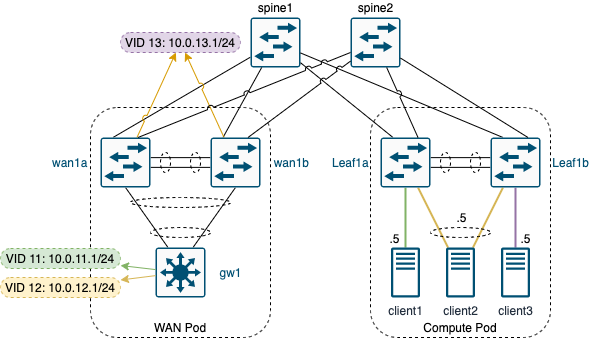

The diagram above was exported from draw.io. Its source (the exported page's mxGraphModel, read from the mxfile embedded in the PNG):
<mxGraphModel dx="334" dy="499" grid="1" gridSize="10" guides="1" tooltips="1" connect="1" arrows="1" fold="1" page="1" pageScale="1" pageWidth="850" pageHeight="1100" math="0" shadow="0">
  <root>
    <mxCell id="0" />
    <mxCell id="1" parent="0" />
    <mxCell id="31" value="&lt;div&gt;&lt;span&gt;Compute Pod&lt;/span&gt;&lt;/div&gt;" style="rounded=1;whiteSpace=wrap;html=1;dashed=1;fillColor=none;align=center;verticalAlign=bottom;" parent="1" vertex="1">
      <mxGeometry x="380" y="290" width="180" height="230" as="geometry" />
    </mxCell>
    <mxCell id="14" value="&lt;div&gt;&lt;span&gt;WAN Pod&lt;/span&gt;&lt;/div&gt;" style="rounded=1;whiteSpace=wrap;html=1;dashed=1;fillColor=none;align=center;verticalAlign=bottom;strokeWidth=1;perimeterSpacing=1;" parent="1" vertex="1">
      <mxGeometry x="100" y="290" width="180" height="230" as="geometry" />
    </mxCell>
    <mxCell id="39" style="edgeStyle=none;jumpStyle=arc;jumpSize=6;html=1;entryX=0.5;entryY=1;entryDx=0;entryDy=0;entryPerimeter=0;endArrow=none;endFill=0;fillColor=#d5e8d4;strokeColor=#82b366;strokeWidth=2;" parent="1" source="36" target="27" edge="1">
      <mxGeometry relative="1" as="geometry" />
    </mxCell>
    <mxCell id="40" style="edgeStyle=none;jumpStyle=arc;jumpSize=6;html=1;entryX=0.5;entryY=1;entryDx=0;entryDy=0;entryPerimeter=0;endArrow=none;endFill=0;fillColor=#e1d5e7;strokeColor=#9673a6;strokeWidth=2;" parent="1" source="37" target="28" edge="1">
      <mxGeometry relative="1" as="geometry" />
    </mxCell>
    <mxCell id="41" style="edgeStyle=none;jumpStyle=arc;jumpSize=6;html=1;entryX=0.75;entryY=1;entryDx=0;entryDy=0;entryPerimeter=0;endArrow=none;endFill=0;fillColor=#fff2cc;strokeColor=#d6b656;strokeWidth=2;" parent="1" source="38" target="27" edge="1">
      <mxGeometry relative="1" as="geometry" />
    </mxCell>
    <mxCell id="42" style="edgeStyle=none;jumpStyle=arc;jumpSize=6;html=1;entryX=0.25;entryY=1;entryDx=0;entryDy=0;entryPerimeter=0;endArrow=none;endFill=0;fillColor=#fff2cc;strokeColor=#d6b656;strokeWidth=2;" parent="1" source="38" target="28" edge="1">
      <mxGeometry relative="1" as="geometry" />
    </mxCell>
    <mxCell id="9" style="html=1;endArrow=none;endFill=0;entryX=0.25;entryY=0;entryDx=0;entryDy=0;entryPerimeter=0;" parent="1" source="4" target="7" edge="1">
      <mxGeometry relative="1" as="geometry" />
    </mxCell>
    <mxCell id="4" value="spine1" style="points=[[0.015,0.015,0],[0.985,0.015,0],[0.985,0.985,0],[0.015,0.985,0],[0.25,0,0],[0.5,0,0],[0.75,0,0],[1,0.25,0],[1,0.5,0],[1,0.75,0],[0.75,1,0],[0.5,1,0],[0.25,1,0],[0,0.75,0],[0,0.5,0],[0,0.25,0]];verticalLabelPosition=top;html=1;verticalAlign=bottom;aspect=fixed;align=center;pointerEvents=1;shape=mxgraph.cisco19.rect;prIcon=l2_switch;fillColor=#FAFAFA;strokeColor=#005073;labelPosition=center;" parent="1" vertex="1">
      <mxGeometry x="260" y="200" width="50" height="50" as="geometry" />
    </mxCell>
    <mxCell id="5" value="spine2" style="points=[[0.015,0.015,0],[0.985,0.015,0],[0.985,0.985,0],[0.015,0.985,0],[0.25,0,0],[0.5,0,0],[0.75,0,0],[1,0.25,0],[1,0.5,0],[1,0.75,0],[0.75,1,0],[0.5,1,0],[0.25,1,0],[0,0.75,0],[0,0.5,0],[0,0.25,0]];verticalLabelPosition=top;html=1;verticalAlign=bottom;aspect=fixed;align=center;pointerEvents=1;shape=mxgraph.cisco19.rect;prIcon=l2_switch;fillColor=#FAFAFA;strokeColor=#005073;labelPosition=center;" parent="1" vertex="1">
      <mxGeometry x="360" y="200" width="50" height="50" as="geometry" />
    </mxCell>
    <mxCell id="22" style="edgeStyle=none;jumpStyle=arc;jumpSize=6;html=1;entryX=0.5;entryY=1;entryDx=0;entryDy=0;entryPerimeter=0;endArrow=none;endFill=0;exitX=0.25;exitY=0;exitDx=0;exitDy=0;exitPerimeter=0;" parent="1" source="6" target="7" edge="1">
      <mxGeometry relative="1" as="geometry" />
    </mxCell>
    <mxCell id="23" style="edgeStyle=none;jumpStyle=arc;jumpSize=6;html=1;entryX=0.5;entryY=1;entryDx=0;entryDy=0;entryPerimeter=0;endArrow=none;endFill=0;exitX=0.75;exitY=0;exitDx=0;exitDy=0;exitPerimeter=0;" parent="1" source="6" target="8" edge="1">
      <mxGeometry relative="1" as="geometry" />
    </mxCell>
    <mxCell id="6" value="gw1" style="points=[[0.015,0.015,0],[0.985,0.015,0],[0.985,0.985,0],[0.015,0.985,0],[0.25,0,0],[0.5,0,0],[0.75,0,0],[1,0.25,0],[1,0.5,0],[1,0.75,0],[0.75,1,0],[0.5,1,0],[0.25,1,0],[0,0.75,0],[0,0.5,0],[0,0.25,0]];verticalLabelPosition=middle;html=1;verticalAlign=middle;aspect=fixed;align=center;pointerEvents=1;shape=mxgraph.cisco19.rect;prIcon=l3_switch;fillColor=#FAFAFA;strokeColor=#005073;fontColor=#005073;labelPosition=right;" parent="1" vertex="1">
      <mxGeometry x="165" y="430" width="50" height="50" as="geometry" />
    </mxCell>
    <mxCell id="17" style="edgeStyle=none;jumpStyle=arc;jumpSize=6;html=1;endArrow=none;endFill=0;shape=link;width=-9.767441860465116;" parent="1" source="7" target="8" edge="1">
      <mxGeometry relative="1" as="geometry" />
    </mxCell>
    <mxCell id="59" style="edgeStyle=none;rounded=1;jumpStyle=arc;jumpSize=6;html=1;fontColor=#000000;startArrow=none;startFill=0;endArrow=classic;endFill=1;fillColor=#ffe6cc;strokeColor=#d79b00;" parent="1" source="7" target="47" edge="1">
      <mxGeometry relative="1" as="geometry" />
    </mxCell>
    <mxCell id="7" value="wan1a" style="points=[[0.015,0.015,0],[0.985,0.015,0],[0.985,0.985,0],[0.015,0.985,0],[0.25,0,0],[0.5,0,0],[0.75,0,0],[1,0.25,0],[1,0.5,0],[1,0.75,0],[0.75,1,0],[0.5,1,0],[0.25,1,0],[0,0.75,0],[0,0.5,0],[0,0.25,0]];verticalLabelPosition=middle;html=1;verticalAlign=middle;aspect=fixed;align=left;pointerEvents=1;shape=mxgraph.cisco19.rect;prIcon=l2_switch;fillColor=#FAFAFA;strokeColor=#005073;labelPosition=left;fontColor=#005073;" parent="1" vertex="1">
      <mxGeometry x="110" y="320" width="50" height="50" as="geometry" />
    </mxCell>
    <mxCell id="11" style="html=1;endArrow=none;endFill=0;exitX=0.25;exitY=0;exitDx=0;exitDy=0;exitPerimeter=0;" parent="1" source="8" target="4" edge="1">
      <mxGeometry relative="1" as="geometry" />
    </mxCell>
    <mxCell id="60" style="edgeStyle=none;rounded=1;jumpStyle=arc;jumpSize=6;html=1;fontColor=#000000;startArrow=none;startFill=0;endArrow=classic;endFill=1;fillColor=#ffe6cc;strokeColor=#d79b00;" parent="1" source="8" target="47" edge="1">
      <mxGeometry relative="1" as="geometry" />
    </mxCell>
    <mxCell id="8" value="wan1b" style="points=[[0.015,0.015,0],[0.985,0.015,0],[0.985,0.985,0],[0.015,0.985,0],[0.25,0,0],[0.5,0,0],[0.75,0,0],[1,0.25,0],[1,0.5,0],[1,0.75,0],[0.75,1,0],[0.5,1,0],[0.25,1,0],[0,0.75,0],[0,0.5,0],[0,0.25,0]];verticalLabelPosition=middle;html=1;verticalAlign=middle;aspect=fixed;align=right;pointerEvents=1;shape=mxgraph.cisco19.rect;prIcon=l2_switch;fillColor=#FAFAFA;strokeColor=#005073;labelPosition=right;fontColor=#005073;" parent="1" vertex="1">
      <mxGeometry x="220" y="320" width="50" height="50" as="geometry" />
    </mxCell>
    <mxCell id="20" value="" style="ellipse;whiteSpace=wrap;html=1;dashed=1;fillColor=none;gradientColor=none;" parent="1" vertex="1">
      <mxGeometry x="170" y="335" width="10" height="20" as="geometry" />
    </mxCell>
    <mxCell id="21" value="" style="ellipse;whiteSpace=wrap;html=1;dashed=1;fillColor=none;gradientColor=none;" parent="1" vertex="1">
      <mxGeometry x="200" y="335" width="10" height="20" as="geometry" />
    </mxCell>
    <mxCell id="24" value="" style="ellipse;whiteSpace=wrap;html=1;dashed=1;fillColor=none;gradientColor=none;" parent="1" vertex="1">
      <mxGeometry x="140" y="380" width="100" height="10" as="geometry" />
    </mxCell>
    <mxCell id="25" value="" style="ellipse;whiteSpace=wrap;html=1;dashed=1;fillColor=none;gradientColor=none;" parent="1" vertex="1">
      <mxGeometry x="160" y="410" width="60" height="10" as="geometry" />
    </mxCell>
    <mxCell id="26" style="edgeStyle=none;jumpStyle=arc;jumpSize=6;html=1;endArrow=none;endFill=0;shape=link;width=-9.767441860465116;" parent="1" source="27" target="28" edge="1">
      <mxGeometry relative="1" as="geometry" />
    </mxCell>
    <mxCell id="32" style="edgeStyle=none;jumpStyle=arc;jumpSize=6;html=1;endArrow=none;endFill=0;exitX=0.25;exitY=0;exitDx=0;exitDy=0;exitPerimeter=0;" parent="1" source="27" target="4" edge="1">
      <mxGeometry relative="1" as="geometry">
        <mxPoint x="360" y="300" as="targetPoint" />
      </mxGeometry>
    </mxCell>
    <mxCell id="27" value="&lt;font color=&quot;#005073&quot;&gt;Leaf1a&lt;/font&gt;" style="points=[[0.015,0.015,0],[0.985,0.015,0],[0.985,0.985,0],[0.015,0.985,0],[0.25,0,0],[0.5,0,0],[0.75,0,0],[1,0.25,0],[1,0.5,0],[1,0.75,0],[0.75,1,0],[0.5,1,0],[0.25,1,0],[0,0.75,0],[0,0.5,0],[0,0.25,0]];verticalLabelPosition=middle;html=1;verticalAlign=middle;aspect=fixed;align=left;pointerEvents=1;shape=mxgraph.cisco19.rect;prIcon=l2_switch;fillColor=#FAFAFA;strokeColor=#005073;labelPosition=left;" parent="1" vertex="1">
      <mxGeometry x="390" y="320" width="50" height="50" as="geometry" />
    </mxCell>
    <mxCell id="34" style="edgeStyle=none;jumpStyle=arc;jumpSize=6;html=1;endArrow=none;endFill=0;exitX=0.25;exitY=0;exitDx=0;exitDy=0;exitPerimeter=0;" parent="1" source="28" target="4" edge="1">
      <mxGeometry relative="1" as="geometry">
        <mxPoint x="379.9999999999998" y="220" as="targetPoint" />
      </mxGeometry>
    </mxCell>
    <mxCell id="28" value="&lt;font color=&quot;#005073&quot;&gt;Leaf1b&lt;/font&gt;" style="points=[[0.015,0.015,0],[0.985,0.015,0],[0.985,0.985,0],[0.015,0.985,0],[0.25,0,0],[0.5,0,0],[0.75,0,0],[1,0.25,0],[1,0.5,0],[1,0.75,0],[0.75,1,0],[0.5,1,0],[0.25,1,0],[0,0.75,0],[0,0.5,0],[0,0.25,0]];verticalLabelPosition=middle;html=1;verticalAlign=middle;aspect=fixed;align=right;pointerEvents=1;shape=mxgraph.cisco19.rect;prIcon=l2_switch;fillColor=#FAFAFA;strokeColor=#005073;labelPosition=right;" parent="1" vertex="1">
      <mxGeometry x="500" y="320" width="50" height="50" as="geometry" />
    </mxCell>
    <mxCell id="29" value="" style="ellipse;whiteSpace=wrap;html=1;dashed=1;fillColor=none;gradientColor=none;" parent="1" vertex="1">
      <mxGeometry x="450" y="335" width="10" height="20" as="geometry" />
    </mxCell>
    <mxCell id="30" value="" style="ellipse;whiteSpace=wrap;html=1;dashed=1;fillColor=none;gradientColor=none;" parent="1" vertex="1">
      <mxGeometry x="480" y="335" width="10" height="20" as="geometry" />
    </mxCell>
    <mxCell id="10" style="html=1;endArrow=none;endFill=0;jumpStyle=arc;jumpSize=6;exitX=0.75;exitY=0;exitDx=0;exitDy=0;exitPerimeter=0;" parent="1" source="7" target="5" edge="1">
      <mxGeometry relative="1" as="geometry">
        <mxPoint x="430" y="220" as="targetPoint" />
      </mxGeometry>
    </mxCell>
    <mxCell id="12" style="html=1;endArrow=none;endFill=0;jumpStyle=arc;exitX=0.75;exitY=0;exitDx=0;exitDy=0;exitPerimeter=0;" parent="1" source="8" target="5" edge="1">
      <mxGeometry relative="1" as="geometry" />
    </mxCell>
    <mxCell id="33" style="edgeStyle=none;jumpStyle=arc;jumpSize=6;html=1;endArrow=none;endFill=0;exitX=0.75;exitY=0;exitDx=0;exitDy=0;exitPerimeter=0;" parent="1" source="27" target="5" edge="1">
      <mxGeometry relative="1" as="geometry">
        <mxPoint x="470" y="260" as="targetPoint" />
      </mxGeometry>
    </mxCell>
    <mxCell id="35" style="edgeStyle=none;jumpStyle=arc;jumpSize=6;html=1;endArrow=none;endFill=0;exitX=0.75;exitY=0;exitDx=0;exitDy=0;exitPerimeter=0;" parent="1" source="28" target="5" edge="1">
      <mxGeometry relative="1" as="geometry" />
    </mxCell>
    <mxCell id="36" value="client1" style="outlineConnect=0;fontColor=#232F3E;gradientColor=none;dashed=0;verticalLabelPosition=bottom;verticalAlign=top;align=center;html=1;fontSize=12;fontStyle=0;aspect=fixed;pointerEvents=1;shape=mxgraph.aws4.traditional_server;strokeColor=none;fillColor=#005073;" parent="1" vertex="1">
      <mxGeometry x="400.58000000000004" y="430" width="28.85" height="50" as="geometry" />
    </mxCell>
    <mxCell id="37" value="client3" style="outlineConnect=0;fontColor=#232F3E;gradientColor=none;dashed=0;verticalLabelPosition=bottom;verticalAlign=top;align=center;html=1;fontSize=12;fontStyle=0;aspect=fixed;pointerEvents=1;shape=mxgraph.aws4.traditional_server;strokeColor=none;fillColor=#005073;" parent="1" vertex="1">
      <mxGeometry x="510.58000000000004" y="430" width="28.85" height="50" as="geometry" />
    </mxCell>
    <mxCell id="38" value="client2" style="outlineConnect=0;fontColor=#232F3E;gradientColor=none;dashed=0;verticalLabelPosition=bottom;verticalAlign=top;align=center;html=1;fontSize=12;fontStyle=0;aspect=fixed;pointerEvents=1;shape=mxgraph.aws4.traditional_server;strokeColor=none;fillColor=#005073;" parent="1" vertex="1">
      <mxGeometry x="455.58000000000004" y="430" width="28.85" height="50" as="geometry" />
    </mxCell>
    <mxCell id="43" value="" style="ellipse;whiteSpace=wrap;html=1;dashed=1;fillColor=none;gradientColor=none;" parent="1" vertex="1">
      <mxGeometry x="440" y="410" width="60" height="10" as="geometry" />
    </mxCell>
    <mxCell id="58" style="edgeStyle=none;rounded=1;jumpStyle=arc;jumpSize=6;html=1;fontColor=#000000;startArrow=none;startFill=0;endArrow=classic;endFill=1;fillColor=#d5e8d4;strokeColor=#82b366;" parent="1" source="6" target="45" edge="1">
      <mxGeometry relative="1" as="geometry">
        <mxPoint x="70" y="460" as="sourcePoint" />
      </mxGeometry>
    </mxCell>
    <mxCell id="45" value="&lt;div&gt;&lt;span&gt;VID 11: 10.0.11.1/24&lt;/span&gt;&lt;/div&gt;" style="rounded=1;shadow=0;glass=0;dashed=1;sketch=0;strokeColor=#82b366;strokeWidth=1;fillColor=#d5e8d4;align=center;verticalAlign=middle;arcSize=50;spacing=0;html=1;whiteSpace=wrap;labelPosition=center;verticalLabelPosition=middle;" parent="1" vertex="1">
      <mxGeometry x="10" y="431" width="120" height="20" as="geometry" />
    </mxCell>
    <mxCell id="56" style="jumpStyle=arc;jumpSize=6;html=1;fontColor=#000000;endArrow=classic;endFill=1;startArrow=none;startFill=0;rounded=1;fillColor=#fff2cc;strokeColor=#d6b656;" parent="1" source="6" target="46" edge="1">
      <mxGeometry relative="1" as="geometry">
        <mxPoint x="60" y="390" as="sourcePoint" />
        <mxPoint x="90" y="290" as="targetPoint" />
      </mxGeometry>
    </mxCell>
    <mxCell id="46" value="&lt;div&gt;&lt;span&gt;VID 12: 10.0.12.1/24&lt;/span&gt;&lt;/div&gt;" style="rounded=1;shadow=0;glass=0;dashed=1;sketch=0;strokeColor=#d6b656;strokeWidth=1;fillColor=#fff2cc;align=center;verticalAlign=middle;arcSize=50;spacing=0;html=1;whiteSpace=wrap;labelPosition=center;verticalLabelPosition=middle;" parent="1" vertex="1">
      <mxGeometry x="10" y="460" width="120" height="20" as="geometry" />
    </mxCell>
    <mxCell id="47" value="&lt;div&gt;&lt;span&gt;VID 13: 10.0.13.1/24&lt;/span&gt;&lt;/div&gt;" style="rounded=1;shadow=0;glass=0;dashed=1;sketch=0;strokeColor=#9673a6;strokeWidth=1;fillColor=#e1d5e7;align=center;verticalAlign=middle;arcSize=50;spacing=0;html=1;whiteSpace=wrap;labelPosition=center;verticalLabelPosition=middle;" parent="1" vertex="1">
      <mxGeometry x="130" y="215" width="120" height="20" as="geometry" />
    </mxCell>
    <mxCell id="62" value=".5" style="text;html=1;align=center;verticalAlign=middle;resizable=0;points=[];autosize=1;strokeColor=none;fontColor=#000000;" parent="1" vertex="1">
      <mxGeometry x="389" y="411" width="30" height="20" as="geometry" />
    </mxCell>
    <mxCell id="63" value=".5" style="text;html=1;align=center;verticalAlign=middle;resizable=0;points=[];autosize=1;strokeColor=none;fontColor=#000000;" parent="1" vertex="1">
      <mxGeometry x="455.58" y="390" width="30" height="20" as="geometry" />
    </mxCell>
    <mxCell id="65" value=".5" style="text;html=1;align=center;verticalAlign=middle;resizable=0;points=[];autosize=1;strokeColor=none;fontColor=#000000;" parent="1" vertex="1">
      <mxGeometry x="520" y="411" width="30" height="20" as="geometry" />
    </mxCell>
  </root>
</mxGraphModel>